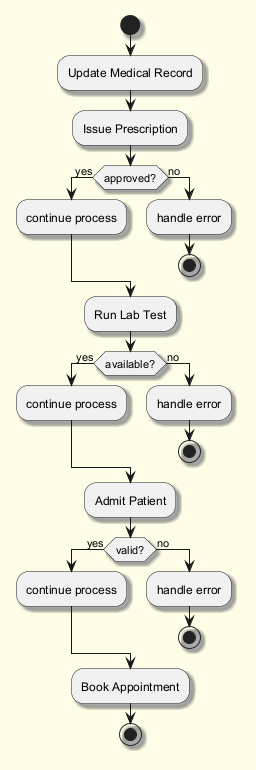

The diagram above was rendered by PlantUML. Its source (embedded in the PNG):
@startuml
skinparam backgroundColor #FFFDE7
skinparam classBackgroundColor #FFF9C4
skinparam classBorderColor #F57F17
skinparam shadowing true
start
:Update Medical Record;
:Issue Prescription;
if (approved?) then (yes)
:continue process;
else (no)
:handle error;
stop
endif
:Run Lab Test;
if (available?) then (yes)
:continue process;
else (no)
:handle error;
stop
endif
:Admit Patient;
if (valid?) then (yes)
:continue process;
else (no)
:handle error;
stop
endif
:Book Appointment;
stop
@enduml